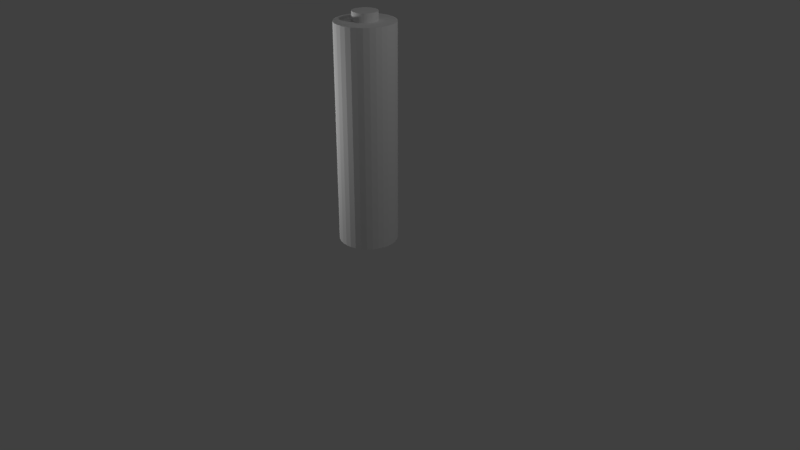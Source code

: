 # Source: untitled.blend  (saved by Blender 2.79.0; exported with 4.5.12 LTS)
import bpy
from mathutils import Matrix  # noqa: F401  (used for matrix-valued properties, if any)

bpy.ops.wm.read_factory_settings(use_empty=True)
scene = bpy.context.scene
scene.name = 'Scene'

# ---- collections
col_collection_1 = bpy.data.collections.new('Collection 1'); scene.collection.children.link(col_collection_1)

# ---- materials (node trees are filled in below, after node groups)
mat_material_001 = bpy.data.materials.new('Material.001')
mat_material_001.alpha_threshold = 0.0
mat_material_001.use_transparent_shadow = False
mat_material_001.roughness = 0.5
mat_material_001.specular_intensity = 0.4521

# ---- material node trees

# ---- world
world_world = bpy.data.worlds.new('World'); scene.world = world_world
world_world.color = (0.05088, 0.05088, 0.05088)
world_world.use_sun_shadow = False
world_world.sun_shadow_jitter_overblur = 0.0
world_world.cycles.sampling_method = 'MANUAL'

# ---- cameras
cam_camera = bpy.data.cameras.new('Camera')
cam_camera.clip_end = 100.0
cam_camera.lens = 35.0
cam_camera.sensor_width = 32.0
cam_camera.sensor_height = 18.0
cam_camera.ortho_scale = 7.314
cam_camera.dof.focus_distance = 0.0
cam_camera.dof.aperture_fstop = 128.0

# ---- lights
light_lamp_001 = bpy.data.lights.new('Lamp.001', 'POINT')
light_lamp_001.transmission_factor = 0.0
light_lamp_001.cutoff_distance = 30.0
light_lamp_001.energy = 100.0
light_lamp_001.shadow_buffer_clip_start = 1.001
light_lamp_001.shadow_soft_size = 0.1
light_lamp_001.shadow_maximum_resolution = 0.006
light_lamp_001.use_absolute_resolution = True
light_lamp = bpy.data.lights.new('Lamp', 'POINT')
light_lamp.transmission_factor = 0.0
light_lamp.cutoff_distance = 30.0
light_lamp.energy = 100.0
light_lamp.shadow_buffer_clip_start = 1.001
light_lamp.shadow_soft_size = 0.1
light_lamp.shadow_maximum_resolution = 0.006
light_lamp.use_absolute_resolution = True

# ---- meshes
me_cylinder = bpy.data.meshes.new('Cylinder')
me_cylinder.from_pydata([(0.0, 0.3711, 0.2593), (0.0, 0.3711, 3.005), (0.07239, 0.3639, 0.2593), (0.07239, 0.3639, 3.005), (0.142, 0.3428, 0.2593), (0.142, 0.3428, 3.005), (0.2061, 0.3085, 0.2593), (0.2061, 0.3085, 3.005), (0.2624, 0.2624, 0.2593), (0.2624, 0.2624, 3.005), (0.3085, 0.2061, 0.2593), (0.3085, 0.2061, 3.005), (0.3428, 0.142, 0.2593), (0.3428, 0.142, 3.005), (0.3639, 0.07239, 0.2593), (0.3639, 0.07239, 3.005), (0.3711, 2.801e-08, 0.2593), (0.3711, 2.801e-08, 3.005), (0.3639, -0.07239, 0.2593), (0.3639, -0.07239, 3.005), (0.3428, -0.142, 0.2593), (0.3428, -0.142, 3.005), (0.3085, -0.2061, 0.2593), (0.3085, -0.2061, 3.005), (0.2624, -0.2624, 0.2593), (0.2624, -0.2624, 3.005), (0.2061, -0.3085, 0.2593), (0.2061, -0.3085, 3.005), (0.142, -0.3428, 0.2593), (0.142, -0.3428, 3.005), (0.07239, -0.3639, 0.2593), (0.07239, -0.3639, 3.005), (-1.209e-07, -0.3711, 0.2593), (-1.209e-07, -0.3711, 3.005), (-0.07239, -0.3639, 0.2593), (-0.07239, -0.3639, 3.005), (-0.142, -0.3428, 0.2593), (-0.142, -0.3428, 3.005), (-0.2061, -0.3085, 0.2593), (-0.2061, -0.3085, 3.005), (-0.2624, -0.2624, 0.2593), (-0.2624, -0.2624, 3.005), (-0.3085, -0.2061, 0.2593), (-0.3085, -0.2061, 3.005), (-0.3428, -0.142, 0.2593), (-0.3428, -0.142, 3.005), (-0.3639, -0.07239, 0.2593), (-0.3639, -0.07239, 3.005), (-0.3711, 3.583e-07, 0.2593), (-0.3711, 3.583e-07, 3.005), (-0.3639, 0.07239, 0.2593), (-0.3639, 0.07239, 3.005), (-0.3428, 0.142, 0.2593), (-0.3428, 0.142, 3.005), (-0.3085, 0.2061, 0.2593), (-0.3085, 0.2061, 3.005), (-0.2624, 0.2624, 0.2593), (-0.2624, 0.2624, 3.005), (-0.2061, 0.3085, 0.2593), (-0.2061, 0.3085, 3.005), (-0.142, 0.3428, 0.2593), (-0.142, 0.3428, 3.005), (-0.07239, 0.3639, 0.2593), (-0.07239, 0.3639, 3.005), (0.0, 0.3711, 3.005), (0.07239, 0.3639, 3.005), (0.142, 0.3428, 3.005), (0.2061, 0.3085, 3.005), (0.2624, 0.2624, 3.005), (0.3085, 0.2061, 3.005), (0.3428, 0.142, 3.005), (0.3639, 0.07239, 3.005), (0.3711, 2.801e-08, 3.005), (0.3639, -0.07239, 3.005), (0.3428, -0.142, 3.005), (0.3085, -0.2061, 3.005), (0.2624, -0.2624, 3.005), (0.2061, -0.3085, 3.005), (0.142, -0.3428, 3.005), (0.07239, -0.3639, 3.005), (-1.209e-07, -0.3711, 3.005), (-0.07239, -0.3639, 3.005), (-0.142, -0.3428, 3.005), (-0.2061, -0.3085, 3.005), (-0.2624, -0.2624, 3.005), (-0.3085, -0.2061, 3.005), (-0.3428, -0.142, 3.005), (-0.3639, -0.07239, 3.005), (-0.3711, 3.583e-07, 3.005), (-0.3639, 0.07239, 3.005), (-0.3428, 0.142, 3.005), (-0.3085, 0.2061, 3.005), (-0.2624, 0.2624, 3.005), (-0.2061, 0.3085, 3.005), (-0.142, 0.3428, 3.005), (-0.07239, 0.3639, 3.005), (0.03038, 0.1527, 3.005), (2.557e-08, 0.1557, 3.005), (0.05958, 0.1438, 3.005), (0.0865, 0.1295, 3.005), (0.1101, 0.1101, 3.005), (0.1295, 0.0865, 3.005), (0.1438, 0.05958, 3.005), (0.1527, 0.03038, 3.005), (0.1557, 7.313e-08, 3.005), (0.1527, -0.03038, 3.005), (0.1438, -0.05958, 3.005), (0.1295, -0.0865, 3.005), (0.1101, -0.1101, 3.005), (0.0865, -0.1295, 3.005), (0.05958, -0.1438, 3.005), (0.03038, -0.1527, 3.005), (-2.516e-08, -0.1557, 3.005), (-0.03038, -0.1527, 3.005), (-0.05958, -0.1438, 3.005), (-0.0865, -0.1295, 3.005), (-0.1101, -0.1101, 3.005), (-0.1295, -0.0865, 3.005), (-0.1438, -0.05958, 3.005), (-0.1527, -0.03037, 3.005), (-0.1557, 2.117e-07, 3.005), (-0.1527, 0.03038, 3.005), (-0.1438, 0.05958, 3.005), (-0.1295, 0.0865, 3.005), (-0.1101, 0.1101, 3.005), (-0.0865, 0.1295, 3.005), (-0.05958, 0.1438, 3.005), (-0.03037, 0.1527, 3.005), (0.03038, 0.1527, 3.117), (-5.416e-09, 0.1557, 3.117), (0.05958, 0.1438, 3.117), (0.0865, 0.1295, 3.117), (0.1101, 0.1101, 3.117), (0.1295, 0.0865, 3.117), (0.1438, 0.05958, 3.117), (0.1527, 0.03038, 3.117), (0.1557, 7.313e-08, 3.117), (0.1527, -0.03038, 3.117), (0.1438, -0.05958, 3.117), (0.1295, -0.0865, 3.117), (0.1101, -0.1101, 3.117), (0.0865, -0.1295, 3.117), (0.05958, -0.1438, 3.117), (0.03038, -0.1527, 3.117), (-5.615e-08, -0.1557, 3.117), (-0.03038, -0.1527, 3.117), (-0.05958, -0.1438, 3.117), (-0.0865, -0.1295, 3.117), (-0.1101, -0.1101, 3.117), (-0.1295, -0.0865, 3.117), (-0.1438, -0.05958, 3.117), (-0.1527, -0.03037, 3.117), (-0.1557, 2.117e-07, 3.117), (-0.1527, 0.03038, 3.117), (-0.1438, 0.05958, 3.117), (-0.1295, 0.0865, 3.117), (-0.1101, 0.1101, 3.117), (-0.0865, 0.1295, 3.117), (-0.05958, 0.1438, 3.117), (-0.03037, 0.1527, 3.117), (0.0, 0.3711, 0.2593), (0.07239, 0.3639, 0.2593), (0.142, 0.3428, 0.2593), (0.2061, 0.3085, 0.2593), (0.2624, 0.2624, 0.2593), (0.3085, 0.2061, 0.2593), (0.3428, 0.142, 0.2593), (0.3639, 0.07239, 0.2593), (0.3711, 2.801e-08, 0.2593), (0.3639, -0.07239, 0.2593), (0.3428, -0.142, 0.2593), (0.3085, -0.2061, 0.2593), (0.2624, -0.2624, 0.2593), (0.2061, -0.3085, 0.2593), (0.142, -0.3428, 0.2593), (0.07239, -0.3639, 0.2593), (-1.209e-07, -0.3711, 0.2593), (-0.07239, -0.3639, 0.2593), (-0.142, -0.3428, 0.2593), (-0.2061, -0.3085, 0.2593), (-0.2624, -0.2624, 0.2593), (-0.3085, -0.2061, 0.2593), (-0.3428, -0.142, 0.2593), (-0.3639, -0.07239, 0.2593), (-0.3711, 3.583e-07, 0.2593), (-0.3639, 0.07239, 0.2593), (-0.3428, 0.142, 0.2593), (-0.3085, 0.2061, 0.2593), (-0.2624, 0.2624, 0.2593), (-0.2061, 0.3085, 0.2593), (-0.142, 0.3428, 0.2593), (-0.07239, 0.3639, 0.2593), (0.03038, 0.1527, 3.005), (2.557e-08, 0.1557, 3.005), (0.05958, 0.1438, 3.005), (0.0865, 0.1295, 3.005), (0.1101, 0.1101, 3.005), (0.1295, 0.0865, 3.005), (0.1438, 0.05958, 3.005), (0.1527, 0.03038, 3.005), (0.1557, 7.313e-08, 3.005), (0.1527, -0.03038, 3.005), (0.1438, -0.05958, 3.005), (0.1295, -0.0865, 3.005), (0.1101, -0.1101, 3.005), (0.0865, -0.1295, 3.005), (0.05958, -0.1438, 3.005), (0.03038, -0.1527, 3.005), (-2.516e-08, -0.1557, 3.005), (-0.03038, -0.1527, 3.005), (-0.05958, -0.1438, 3.005), (-0.0865, -0.1295, 3.005), (-0.1101, -0.1101, 3.005), (-0.1295, -0.0865, 3.005), (-0.1438, -0.05958, 3.005), (-0.1527, -0.03037, 3.005), (-0.1557, 2.117e-07, 3.005), (-0.1527, 0.03038, 3.005), (-0.1438, 0.05958, 3.005), (-0.1295, 0.0865, 3.005), (-0.1101, 0.1101, 3.005), (-0.0865, 0.1295, 3.005), (-0.05958, 0.1438, 3.005), (-0.03037, 0.1527, 3.005), (0.03038, 0.1527, 3.117), (-5.416e-09, 0.1557, 3.117), (0.05958, 0.1438, 3.117), (0.0865, 0.1295, 3.117), (0.1101, 0.1101, 3.117), (0.1295, 0.0865, 3.117), (0.1438, 0.05958, 3.117), (0.1527, 0.03038, 3.117), (0.1557, 7.313e-08, 3.117), (0.1527, -0.03038, 3.117), (0.1438, -0.05958, 3.117), (0.1295, -0.0865, 3.117), (0.1101, -0.1101, 3.117), (0.0865, -0.1295, 3.117), (0.05958, -0.1438, 3.117), (0.03038, -0.1527, 3.117), (-5.615e-08, -0.1557, 3.117), (-0.03038, -0.1527, 3.117), (-0.05958, -0.1438, 3.117), (-0.0865, -0.1295, 3.117), (-0.1101, -0.1101, 3.117), (-0.1295, -0.0865, 3.117), (-0.1438, -0.05958, 3.117), (-0.1527, -0.03037, 3.117), (-0.1557, 2.117e-07, 3.117), (-0.1527, 0.03038, 3.117), (-0.1438, 0.05958, 3.117), (-0.1295, 0.0865, 3.117), (-0.1101, 0.1101, 3.117), (-0.0865, 0.1295, 3.117), (-0.05958, 0.1438, 3.117), (-0.03037, 0.1527, 3.117)], [], [(160, 1, 3, 161), (161, 3, 5, 162), (162, 5, 7, 163), (163, 7, 9, 164), (164, 9, 11, 165), (165, 11, 13, 166), (166, 13, 15, 167), (167, 15, 17, 168), (168, 17, 19, 169), (169, 19, 21, 170), (170, 21, 23, 171), (171, 23, 25, 172), (172, 25, 27, 173), (173, 27, 29, 174), (174, 29, 31, 175), (175, 31, 33, 176), (176, 33, 35, 177), (177, 35, 37, 178), (178, 37, 39, 179), (179, 39, 41, 180), (180, 41, 43, 181), (181, 43, 45, 182), (182, 45, 47, 183), (183, 47, 49, 184), (184, 49, 51, 185), (185, 51, 53, 186), (186, 53, 55, 187), (187, 55, 57, 188), (188, 57, 59, 189), (189, 59, 61, 190), (190, 61, 63, 191), (191, 63, 1, 160), (0, 2, 4, 6, 8, 10, 12, 14, 16, 18, 20, 22, 24, 26, 28, 30, 32, 34, 36, 38, 40, 42, 44, 46, 48, 50, 52, 54, 56, 58, 60, 62), (208, 111, 143, 240), (72, 71, 199, 200), (86, 85, 213, 214), (73, 72, 200, 201), (87, 86, 214, 215), (74, 73, 201, 202), (88, 87, 215, 216), (75, 74, 202, 203), (89, 88, 216, 217), (76, 75, 203, 204), (90, 89, 217, 218), (77, 76, 204, 205), (91, 90, 218, 219), (78, 77, 205, 206), (65, 64, 193, 192), (92, 91, 219, 220), (79, 78, 206, 207), (66, 65, 192, 194), (93, 92, 220, 221), (80, 79, 207, 112), (67, 66, 194, 195), (94, 93, 221, 222), (81, 80, 112, 209), (68, 67, 195, 196), (95, 94, 222, 223), (82, 81, 209, 210), (69, 68, 196, 197), (64, 95, 223, 193), (83, 82, 210, 211), (70, 69, 197, 198), (84, 83, 211, 212), (71, 70, 198, 199), (85, 84, 212, 213), (224, 225, 255, 254, 253, 252, 251, 250, 249, 248, 247, 246, 245, 244, 243, 242, 241, 144, 239, 238, 237, 236, 235, 234, 233, 232, 231, 230, 229, 228, 227, 226), (99, 98, 130, 131), (126, 125, 157, 158), (113, 208, 240, 145), (100, 99, 131, 132), (127, 126, 158, 159), (114, 113, 145, 146), (101, 100, 132, 133), (97, 127, 159, 129), (115, 114, 146, 147), (102, 101, 133, 134), (116, 115, 147, 148), (103, 102, 134, 135), (117, 116, 148, 149), (104, 103, 135, 136), (118, 117, 149, 150), (105, 104, 136, 137), (119, 118, 150, 151), (106, 105, 137, 138), (120, 119, 151, 152), (107, 106, 138, 139), (121, 120, 152, 153), (108, 107, 139, 140), (122, 121, 153, 154), (109, 108, 140, 141), (123, 122, 154, 155), (110, 109, 141, 142), (96, 97, 129, 128), (124, 123, 155, 156), (111, 110, 142, 143), (98, 96, 128, 130), (125, 124, 156, 157)])
_uv = me_cylinder.uv_layers.new(name='UVMap')
_uv.uv.foreach_set('vector', [0.01747, 0.6834, 0.9788, 0.6834, 0.9788, 0.7253, 0.01747, 0.7253, 0.01747, 0.7253, 0.9788, 0.7253, 0.9788, 0.7664, 0.01747, 0.7664, 0.01747, 0.7664, 0.9788, 0.7664, 0.9788, 0.8052, 0.01747, 0.8052, 0.01747, 0.8052, 0.9788, 0.8052, 0.9788, 0.84, 0.01747, 0.84, 0.01747, 0.84, 0.9788, 0.84, 0.9788, 0.8697, 0.01747, 0.8697, 0.01475, 0.8717, 0.9801, 0.8717, 0.9801, 0.8935, 0.01475, 0.8935, 0.01475, 0.8935, 0.9801, 0.8935, 0.9801, 0.9177, 0.01475, 0.9177, 0.01475, 0.9177, 0.9801, 0.9177, 0.9801, 0.9434, 0.01475, 0.9434, 0.01475, 0.9434, 0.9801, 0.9434, 0.9801, 0.9696, 0.01475, 0.9696, 0.01475, 0.9696, 0.9801, 0.9696, 0.9801, 0.9953, 0.01475, 0.9953, 0.01475, 0.9953, 0.9801, 0.9953, 0.9801, 1.02, 0.01475, 1.02, 0.01475, 1.02, 0.9801, 1.02, 0.9801, 1.041, 0.01475, 1.041, 0.01713, 0.006076, 0.9835, 0.006076, 0.9835, 0.0367, 0.01713, 0.0367, 0.01713, 0.0367, 0.9835, 0.0367, 0.9835, 0.07072, 0.01713, 0.07072, 0.01713, 0.07072, 0.9835, 0.07072, 0.9835, 0.1068, 0.01713, 0.1068, 0.01713, 0.1068, 0.9835, 0.1068, 0.9835, 0.1437, 0.01713, 0.1437, 0.01713, 0.1437, 0.9835, 0.1437, 0.9835, 0.1798, 0.01713, 0.1798, 0.01713, 0.1798, 0.9835, 0.1798, 0.9835, 0.2138, 0.01713, 0.2138, 0.01713, 0.2138, 0.9835, 0.2138, 0.9835, 0.2444, 0.01713, 0.2444, 0.01713, 0.2444, 0.9835, 0.2444, 0.9835, 0.2705, 0.01713, 0.2705, 0.01713, 0.2705, 0.9835, 0.2705, 0.9835, 0.3011, 0.01713, 0.3011, 0.01713, 0.3011, 0.9835, 0.3011, 0.9835, 0.3351, 0.01713, 0.3351, 0.01713, 0.3351, 0.9835, 0.3351, 0.9835, 0.3712, 0.01713, 0.3712, 0.01713, 0.3712, 0.9835, 0.3712, 0.9835, 0.408, 0.01713, 0.408, 0.01713, 0.408, 0.9835, 0.408, 0.9835, 0.4442, 0.01713, 0.4442, 0.01713, 0.4442, 0.9835, 0.4442, 0.9835, 0.4782, 0.01713, 0.4782, 0.01713, 0.4782, 0.9835, 0.4782, 0.9835, 0.5088, 0.01713, 0.5088, 0.01713, 0.5088, 0.9835, 0.5088, 0.9835, 0.5348, 0.01713, 0.5348, 0.01747, 0.5391, 0.9788, 0.5391, 0.9788, 0.5687, 0.01747, 0.5687, 0.01747, 0.5687, 0.9788, 0.5687, 0.9788, 0.6036, 0.01747, 0.6036, 0.01747, 0.6036, 0.9788, 0.6036, 0.9788, 0.6423, 0.01747, 0.6423, 0.01747, 0.6423, 0.9788, 0.6423, 0.9788, 0.6834, 0.01747, 0.6834, 0.6056, 0.2494, 0.6056, 0.2545, 0.6043, 0.2594, 0.6019, 0.2641, 0.5984, 0.2683, 0.594, 0.2718, 0.5888, 0.2746, 0.583, 0.2766, 0.5768, 0.2775, 0.5706, 0.2775, 0.5644, 0.2766, 0.5586, 0.2746, 0.5534, 0.2718, 0.549, 0.2683, 0.5455, 0.2641, 0.5431, 0.2594, 0.5419, 0.2545, 0.5419, 0.2494, 0.5431, 0.2445, 0.5455, 0.2398, 0.549, 0.2356, 0.5534, 0.2321, 0.5586, 0.2293, 0.5644, 0.2274, 0.5706, 0.2264, 0.5768, 0.2264, 0.583, 0.2274, 0.5888, 0.2293, 0.594, 0.2321, 0.5984, 0.2356, 0.6019, 0.2398, 0.6043, 0.2445, 0.3183, 0.7948, 0.3126, 0.7929, 0.3126, 0.7929, 0.3183, 0.7948, 0.2973, 0.7633, 0.2996, 0.7587, 0.2996, 0.7587, 0.2973, 0.7633, 0.3517, 0.7867, 0.3474, 0.7902, 0.3474, 0.7902, 0.3517, 0.7867, 0.2961, 0.7681, 0.2973, 0.7633, 0.2973, 0.7633, 0.2961, 0.7681, 0.3552, 0.7825, 0.3517, 0.7867, 0.3517, 0.7867, 0.3552, 0.7825, 0.2961, 0.7731, 0.2961, 0.7681, 0.2961, 0.7681, 0.2961, 0.7731, 0.3575, 0.778, 0.3552, 0.7825, 0.3552, 0.7825, 0.3575, 0.778, 0.2973, 0.778, 0.2961, 0.7731, 0.2961, 0.7731, 0.2973, 0.778, 0.3587, 0.7731, 0.3575, 0.778, 0.3575, 0.778, 0.3587, 0.7731, 0.2996, 0.7825, 0.2973, 0.778, 0.2973, 0.778, 0.2996, 0.7825, 0.3587, 0.7681, 0.3587, 0.7731, 0.3587, 0.7731, 0.3587, 0.7681, 0.3031, 0.7867, 0.2996, 0.7825, 0.2996, 0.7825, 0.3031, 0.7867, 0.3575, 0.7633, 0.3587, 0.7681, 0.3587, 0.7681, 0.3575, 0.7633, 0.3074, 0.7902, 0.3031, 0.7867, 0.3031, 0.7867, 0.3074, 0.7902, 0.3305, 0.7454, 0.3365, 0.7464, 0.3365, 0.7464, 0.3305, 0.7454, 0.3552, 0.7587, 0.3575, 0.7633, 0.3575, 0.7633, 0.3552, 0.7587, 0.3126, 0.7929, 0.3074, 0.7902, 0.3074, 0.7902, 0.3126, 0.7929, 0.3243, 0.7454, 0.3305, 0.7454, 0.3305, 0.7454, 0.3243, 0.7454, 0.3517, 0.7546, 0.3552, 0.7587, 0.3552, 0.7587, 0.3517, 0.7546, 0.3183, 0.7948, 0.3126, 0.7929, 0.3126, 0.7929, 0.3183, 0.7948, 0.3183, 0.7464, 0.3243, 0.7454, 0.3243, 0.7454, 0.3183, 0.7464, 0.3474, 0.7511, 0.3517, 0.7546, 0.3517, 0.7546, 0.3474, 0.7511, 0.3243, 0.7958, 0.3183, 0.7948, 0.3183, 0.7948, 0.3243, 0.7958, 0.3126, 0.7483, 0.3183, 0.7464, 0.3183, 0.7464, 0.3126, 0.7483, 0.3422, 0.7483, 0.3474, 0.7511, 0.3474, 0.7511, 0.3422, 0.7483, 0.3305, 0.7958, 0.3243, 0.7958, 0.3243, 0.7958, 0.3305, 0.7958, 0.3074, 0.7511, 0.3126, 0.7483, 0.3126, 0.7483, 0.3074, 0.7511, 0.3365, 0.7464, 0.3422, 0.7483, 0.3422, 0.7483, 0.3365, 0.7464, 0.3365, 0.7948, 0.3305, 0.7958, 0.3305, 0.7958, 0.3365, 0.7948, 0.3031, 0.7546, 0.3074, 0.7511, 0.3074, 0.7511, 0.3031, 0.7546, 0.3422, 0.7929, 0.3365, 0.7948, 0.3365, 0.7948, 0.3422, 0.7929, 0.2996, 0.7587, 0.3031, 0.7546, 0.3031, 0.7546, 0.2996, 0.7587, 0.3474, 0.7902, 0.3422, 0.7929, 0.3422, 0.7929, 0.3474, 0.7902, 0.3305, 0.7454, 0.3365, 0.7464, 0.3422, 0.7483, 0.3474, 0.7511, 0.3517, 0.7546, 0.3552, 0.7587, 0.3575, 0.7633, 0.3587, 0.7681, 0.3587, 0.7731, 0.3575, 0.778, 0.3552, 0.7825, 0.3517, 0.7867, 0.3474, 0.7902, 0.3422, 0.7929, 0.3365, 0.7948, 0.3305, 0.7958, 0.3243, 0.7958, 0.3183, 0.7948, 0.3126, 0.7929, 0.3074, 0.7902, 0.3031, 0.7867, 0.2996, 0.7825, 0.2973, 0.778, 0.2961, 0.7731, 0.2961, 0.7681, 0.2973, 0.7633, 0.2996, 0.7587, 0.3031, 0.7546, 0.3074, 0.7511, 0.3126, 0.7483, 0.3183, 0.7464, 0.3243, 0.7454, 0.3183, 0.7464, 0.3243, 0.7454, 0.3243, 0.7454, 0.3183, 0.7464, 0.3474, 0.7511, 0.3517, 0.7546, 0.3517, 0.7546, 0.3474, 0.7511, 0.3243, 0.7958, 0.3183, 0.7948, 0.3183, 0.7948, 0.3243, 0.7958, 0.3126, 0.7483, 0.3183, 0.7464, 0.3183, 0.7464, 0.3126, 0.7483, 0.3422, 0.7483, 0.3474, 0.7511, 0.3474, 0.7511, 0.3422, 0.7483, 0.3305, 0.7958, 0.3243, 0.7958, 0.3243, 0.7958, 0.3305, 0.7958, 0.3074, 0.7511, 0.3126, 0.7483, 0.3126, 0.7483, 0.3074, 0.7511, 0.3365, 0.7464, 0.3422, 0.7483, 0.3422, 0.7483, 0.3365, 0.7464, 0.3365, 0.7948, 0.3305, 0.7958, 0.3305, 0.7958, 0.3365, 0.7948, 0.3031, 0.7546, 0.3074, 0.7511, 0.3074, 0.7511, 0.3031, 0.7546, 0.3422, 0.7929, 0.3365, 0.7948, 0.3365, 0.7948, 0.3422, 0.7929, 0.2996, 0.7587, 0.3031, 0.7546, 0.3031, 0.7546, 0.2996, 0.7587, 0.3474, 0.7902, 0.3422, 0.7929, 0.3422, 0.7929, 0.3474, 0.7902, 0.2973, 0.7633, 0.2996, 0.7587, 0.2996, 0.7587, 0.2973, 0.7633, 0.3517, 0.7867, 0.3474, 0.7902, 0.3474, 0.7902, 0.3517, 0.7867, 0.2961, 0.7681, 0.2973, 0.7633, 0.2973, 0.7633, 0.2961, 0.7681, 0.3552, 0.7825, 0.3517, 0.7867, 0.3517, 0.7867, 0.3552, 0.7825, 0.2961, 0.7731, 0.2961, 0.7681, 0.2961, 0.7681, 0.2961, 0.7731, 0.3575, 0.778, 0.3552, 0.7825, 0.3552, 0.7825, 0.3575, 0.778, 0.2973, 0.778, 0.2961, 0.7731, 0.2961, 0.7731, 0.2973, 0.778, 0.3587, 0.7731, 0.3575, 0.778, 0.3575, 0.778, 0.3587, 0.7731, 0.2996, 0.7825, 0.2973, 0.778, 0.2973, 0.778, 0.2996, 0.7825, 0.3587, 0.7681, 0.3587, 0.7731, 0.3587, 0.7731, 0.3587, 0.7681, 0.3031, 0.7867, 0.2996, 0.7825, 0.2996, 0.7825, 0.3031, 0.7867, 0.3575, 0.7633, 0.3587, 0.7681, 0.3587, 0.7681, 0.3575, 0.7633, 0.3074, 0.7902, 0.3031, 0.7867, 0.3031, 0.7867, 0.3074, 0.7902, 0.3305, 0.7454, 0.3365, 0.7464, 0.3365, 0.7464, 0.3305, 0.7454, 0.3552, 0.7587, 0.3575, 0.7633, 0.3575, 0.7633, 0.3552, 0.7587, 0.3126, 0.7929, 0.3074, 0.7902, 0.3074, 0.7902, 0.3126, 0.7929, 0.3243, 0.7454, 0.3305, 0.7454, 0.3305, 0.7454, 0.3243, 0.7454, 0.3517, 0.7546, 0.3552, 0.7587, 0.3552, 0.7587, 0.3517, 0.7546])
me_cylinder.materials.append(mat_material_001)
me_cylinder.use_remesh_preserve_volume = False
me_cylinder.use_remesh_preserve_attributes = False
me_cylinder.use_mirror_vertex_groups = False
me_cylinder.update()
me_cylinder.normals_split_custom_set([tuple(v) for v in zip(*[iter([0.09802, 0.9952, 0.0, 0.09802, 0.9952, 0.0, 0.09802, 0.9952, 0.0, 0.09802, 0.9952, 0.0, 0.2903, 0.9569, 0.0, 0.2903, 0.9569, 0.0, 0.2903, 0.9569, 0.0, 0.2903, 0.9569, 0.0, 0.4714, 0.8819, 0.0, 0.4714, 0.8819, 0.0, 0.4714, 0.8819, 0.0, 0.4714, 0.8819, 0.0, 0.6344, 0.773, 0.0, 0.6344, 0.773, 0.0, 0.6344, 0.773, 0.0, 0.6344, 0.773, 0.0, 0.773, 0.6344, 0.0, 0.773, 0.6344, 0.0, 0.773, 0.6344, 0.0, 0.773, 0.6344, 0.0, 0.8819, 0.4714, 0.0, 0.8819, 0.4714, 0.0, 0.8819, 0.4714, 0.0, 0.8819, 0.4714, 0.0, 0.9569, 0.2903, 0.0, 0.9569, 0.2903, 0.0, 0.9569, 0.2903, 0.0, 0.9569, 0.2903, 0.0, 0.9952, 0.09802, 0.0, 0.9952, 0.09802, 0.0, 0.9952, 0.09802, 0.0, 0.9952, 0.09802, 0.0, 0.9952, -0.09802, 0.0, 0.9952, -0.09802, 0.0, 0.9952, -0.09802, 0.0, 0.9952, -0.09802, 0.0, 0.9569, -0.2903, 0.0, 0.9569, -0.2903, 0.0, 0.9569, -0.2903, 0.0, 0.9569, -0.2903, 0.0, 0.8819, -0.4714, 0.0, 0.8819, -0.4714, 0.0, 0.8819, -0.4714, 0.0, 0.8819, -0.4714, 0.0, 0.773, -0.6344, 0.0, 0.773, -0.6344, 0.0, 0.773, -0.6344, 0.0, 0.773, -0.6344, 0.0, 0.6344, -0.773, 0.0, 0.6344, -0.773, 0.0, 0.6344, -0.773, 0.0, 0.6344, -0.773, 0.0, 0.4714, -0.8819, 0.0, 0.4714, -0.8819, 0.0, 0.4714, -0.8819, 0.0, 0.4714, -0.8819, 0.0, 0.2903, -0.9569, 0.0, 0.2903, -0.9569, 0.0, 0.2903, -0.9569, 0.0, 0.2903, -0.9569, 0.0, 0.09802, -0.9952, 0.0, 0.09802, -0.9952, 0.0, 0.09802, -0.9952, 0.0, 0.09802, -0.9952, 0.0, -0.09802, -0.9952, 0.0, -0.09802, -0.9952, 0.0, -0.09802, -0.9952, 0.0, -0.09802, -0.9952, 0.0, -0.2903, -0.9569, 0.0, -0.2903, -0.9569, 0.0, -0.2903, -0.9569, 0.0, -0.2903, -0.9569, 0.0, -0.4714, -0.8819, 0.0, -0.4714, -0.8819, 0.0, -0.4714, -0.8819, 0.0, -0.4714, -0.8819, 0.0, -0.6344, -0.773, 0.0, -0.6344, -0.773, 0.0, -0.6344, -0.773, 0.0, -0.6344, -0.773, 0.0, -0.773, -0.6344, 0.0, -0.773, -0.6344, 0.0, -0.773, -0.6344, 0.0, -0.773, -0.6344, 0.0, -0.8819, -0.4714, 0.0, -0.8819, -0.4714, 0.0, -0.8819, -0.4714, 0.0, -0.8819, -0.4714, 0.0, -0.9569, -0.2903, 0.0, -0.9569, -0.2903, 0.0, -0.9569, -0.2903, 0.0, -0.9569, -0.2903, 0.0, -0.9952, -0.09802, 0.0, -0.9952, -0.09802, 0.0, -0.9952, -0.09802, 0.0, -0.9952, -0.09802, 0.0, -0.9952, 0.09802, 0.0, -0.9952, 0.09802, 0.0, -0.9952, 0.09802, 0.0, -0.9952, 0.09802, 0.0, -0.9569, 0.2903, 0.0, -0.9569, 0.2903, 0.0, -0.9569, 0.2903, 0.0, -0.9569, 0.2903, 0.0, -0.8819, 0.4714, 0.0, -0.8819, 0.4714, 0.0, -0.8819, 0.4714, 0.0, -0.8819, 0.4714, 0.0, -0.773, 0.6344, 0.0, -0.773, 0.6344, 0.0, -0.773, 0.6344, 0.0, -0.773, 0.6344, 0.0, -0.6344, 0.773, 0.0, -0.6344, 0.773, 0.0, -0.6344, 0.773, 0.0, -0.6344, 0.773, 0.0, -0.4714, 0.8819, 0.0, -0.4714, 0.8819, 0.0, -0.4714, 0.8819, 0.0, -0.4714, 0.8819, 0.0, -0.2903, 0.9569, 0.0, -0.2903, 0.9569, 0.0, -0.2903, 0.9569, 0.0, -0.2903, 0.9569, 0.0, -0.09802, 0.9952, 0.0, -0.09802, 0.9952, 0.0, -0.09802, 0.9952, 0.0, -0.09802, 0.9952, 0.0, 4.334e-08, 0.0, -1.0, 4.334e-08, 0.0, -1.0, 4.334e-08, 0.0, -1.0, 4.334e-08, 0.0, -1.0, 4.334e-08, 0.0, -1.0, 4.334e-08, 0.0, -1.0, 4.334e-08, 0.0, -1.0, 4.334e-08, 0.0, -1.0, 4.334e-08, 0.0, -1.0, 4.334e-08, 0.0, -1.0, 4.334e-08, 0.0, -1.0, 4.334e-08, 0.0, -1.0, 4.334e-08, 0.0, -1.0, 4.334e-08, 0.0, -1.0, 4.334e-08, 0.0, -1.0, 4.334e-08, 0.0, -1.0, 4.334e-08, 0.0, -1.0, 4.334e-08, 0.0, -1.0, 4.334e-08, 0.0, -1.0, 4.334e-08, 0.0, -1.0, 4.334e-08, 0.0, -1.0, 4.334e-08, 0.0, -1.0, 4.334e-08, 0.0, -1.0, 4.334e-08, 0.0, -1.0, 4.334e-08, 0.0, -1.0, 4.334e-08, 0.0, -1.0, 4.334e-08, 0.0, -1.0, 4.334e-08, 0.0, -1.0, 4.334e-08, 0.0, -1.0, 4.334e-08, 0.0, -1.0, 4.334e-08, 0.0, -1.0, 4.334e-08, 0.0, -1.0, 0.09802, -0.9952, 0.0, 0.09802, -0.9952, 0.0, 0.09802, -0.9952, 0.0, 0.09802, -0.9952, 0.0, 0.0, 0.0, 1.0, 0.0, 0.0, 1.0, 0.0, 0.0, 1.0, 0.0, 0.0, 1.0, 2.02e-06, 0.0, 1.0, 2.02e-06, 0.0, 1.0, 2.02e-06, 0.0, 1.0, 2.02e-06, 0.0, 1.0, 6.733e-07, 0.0, 1.0, 6.733e-07, 0.0, 1.0, 6.733e-07, 0.0, 1.0, 6.733e-07, 0.0, 1.0, 1.347e-06, 0.0, 1.0, 1.347e-06, 0.0, 1.0, 1.347e-06, 0.0, 1.0, 1.347e-06, 0.0, 1.0, -1.347e-06, 0.0, 1.0, -1.347e-06, 0.0, 1.0, -1.347e-06, 0.0, 1.0, -1.347e-06, 0.0, 1.0, -6.733e-07, 0.0, 1.0, -6.733e-07, 0.0, 1.0, -6.733e-07, 0.0, 1.0, -6.733e-07, 0.0, 1.0, 6.733e-07, 0.0, 1.0, 6.733e-07, 0.0, 1.0, 6.733e-07, 0.0, 1.0, 6.733e-07, 0.0, 1.0, 6.733e-07, 0.0, 1.0, 6.733e-07, 0.0, 1.0, 6.733e-07, 0.0, 1.0, 6.733e-07, 0.0, 1.0, 6.733e-07, 0.0, 1.0, 6.733e-07, 0.0, 1.0, 6.733e-07, 0.0, 1.0, 6.733e-07, 0.0, 1.0, 6.733e-07, 0.0, 1.0, 6.733e-07, 0.0, 1.0, 6.733e-07, 0.0, 1.0, 6.733e-07, 0.0, 1.0, 6.733e-07, 0.0, 1.0, 6.733e-07, 0.0, 1.0, 6.733e-07, 0.0, 1.0, 6.733e-07, 0.0, 1.0, -2.02e-06, 0.0, 1.0, -2.02e-06, 0.0, 1.0, -2.02e-06, 0.0, 1.0, -2.02e-06, 0.0, 1.0, -4.376e-06, 0.0, 1.0, -4.376e-06, 0.0, 1.0, -4.376e-06, 0.0, 1.0, -4.376e-06, 0.0, 1.0, -1.683e-06, 0.0, 1.0, -1.683e-06, 0.0, 1.0, -1.683e-06, 0.0, 1.0, -1.683e-06, 0.0, 1.0, 0.0, 0.0, 1.0, 0.0, 0.0, 1.0, 0.0, 0.0, 1.0, 0.0, 0.0, 1.0, 5.05e-07, 0.0, 1.0, 5.05e-07, 0.0, 1.0, 5.05e-07, 0.0, 1.0, 5.05e-07, 0.0, 1.0, 5.05e-07, 0.0, 1.0, 5.05e-07, 0.0, 1.0, 5.05e-07, 0.0, 1.0, 5.05e-07, 0.0, 1.0, 2.02e-06, 0.0, 1.0, 2.02e-06, 0.0, 1.0, 2.02e-06, 0.0, 1.0, 2.02e-06, 0.0, 1.0, 2.272e-06, 0.0, 1.0, 2.272e-06, 0.0, 1.0, 2.272e-06, 0.0, 1.0, 2.272e-06, 0.0, 1.0, -1.683e-06, 0.0, 1.0, -1.683e-06, 0.0, 1.0, -1.683e-06, 0.0, 1.0, -1.683e-06, 0.0, 1.0, 3.367e-07, 0.0, 1.0, 3.367e-07, 0.0, 1.0, 3.367e-07, 0.0, 1.0, 3.367e-07, 0.0, 1.0, -9.258e-07, 0.0, 1.0, -9.258e-07, 0.0, 1.0, -9.258e-07, 0.0, 1.0, -9.258e-07, 0.0, 1.0, -1.347e-06, 0.0, 1.0, -1.347e-06, 0.0, 1.0, -1.347e-06, 0.0, 1.0, -1.347e-06, 0.0, 1.0, 1.01e-06, 0.0, 1.0, 1.01e-06, 0.0, 1.0, 1.01e-06, 0.0, 1.0, 1.01e-06, 0.0, 1.0, -3.198e-06, 0.0, 1.0, -3.198e-06, 0.0, 1.0, -3.198e-06, 0.0, 1.0, -3.198e-06, 0.0, 1.0, 4.04e-06, 0.0, 1.0, 4.04e-06, 0.0, 1.0, 4.04e-06, 0.0, 1.0, 4.04e-06, 0.0, 1.0, 1.767e-06, 0.0, 1.0, 1.767e-06, 0.0, 1.0, 1.767e-06, 0.0, 1.0, 1.767e-06, 0.0, 1.0, 3.03e-06, 0.0, 1.0, 3.03e-06, 0.0, 1.0, 3.03e-06, 0.0, 1.0, 3.03e-06, 0.0, 1.0, 2.02e-06, 0.0, 1.0, 2.02e-06, 0.0, 1.0, 2.02e-06, 0.0, 1.0, 2.02e-06, 0.0, 1.0, -2.693e-06, 0.0, 1.0, -2.693e-06, 0.0, 1.0, -2.693e-06, 0.0, 1.0, -2.693e-06, 0.0, 1.0, -2.02e-06, 0.0, 1.0, -2.02e-06, 0.0, 1.0, -2.02e-06, 0.0, 1.0, -2.02e-06, 0.0, 1.0, 0.0, 0.0, 1.0, 0.0, 0.0, 1.0, 0.0, 0.0, 1.0, 0.0, 0.0, 1.0, 2.462e-07, 0.0, 1.0, 2.462e-07, 0.0, 1.0, 2.462e-07, 0.0, 1.0, 2.462e-07, 0.0, 1.0, 2.462e-07, 0.0, 1.0, 2.462e-07, 0.0, 1.0, 2.462e-07, 0.0, 1.0, 2.462e-07, 0.0, 1.0, 2.462e-07, 0.0, 1.0, 2.462e-07, 0.0, 1.0, 2.462e-07, 0.0, 1.0, 2.462e-07, 0.0, 1.0, 2.462e-07, 0.0, 1.0, 2.462e-07, 0.0, 1.0, 2.462e-07, 0.0, 1.0, 2.462e-07, 0.0, 1.0, 2.462e-07, 0.0, 1.0, 2.462e-07, 0.0, 1.0, 2.462e-07, 0.0, 1.0, 2.462e-07, 0.0, 1.0, 2.462e-07, 0.0, 1.0, 2.462e-07, 0.0, 1.0, 2.462e-07, 0.0, 1.0, 2.462e-07, 0.0, 1.0, 2.462e-07, 0.0, 1.0, 2.462e-07, 0.0, 1.0, 2.462e-07, 0.0, 1.0, 2.462e-07, 0.0, 1.0, 2.462e-07, 0.0, 1.0, 2.462e-07, 0.0, 1.0, 2.462e-07, 0.0, 1.0, 2.462e-07, 0.0, 1.0, 0.4714, 0.8819, 6.796e-08, 0.4714, 0.8819, 6.796e-08, 0.4714, 0.8819, 6.796e-08, 0.4714, 0.8819, 6.796e-08, -0.4714, 0.8819, -1.359e-07, -0.4714, 0.8819, -1.359e-07, -0.4714, 0.8819, -1.359e-07, -0.4714, 0.8819, -1.359e-07, -0.09802, -0.9952, -1.359e-07, -0.09802, -0.9952, -1.359e-07, -0.09802, -0.9952, -1.359e-07, -0.09802, -0.9952, -1.359e-07, 0.6344, 0.773, 2.039e-07, 0.6344, 0.773, 2.039e-07, 0.6344, 0.773, 2.039e-07, 0.6344, 0.773, 2.039e-07, -0.2903, 0.9569, -1.359e-07, -0.2903, 0.9569, -1.359e-07, -0.2903, 0.9569, -1.359e-07, -0.2903, 0.9569, -1.359e-07, -0.2903, -0.9569, -1.359e-07, -0.2903, -0.9569, -1.359e-07, -0.2903, -0.9569, -1.359e-07, -0.2903, -0.9569, -1.359e-07, 0.773, 0.6344, 2.039e-07, 0.773, 0.6344, 2.039e-07, 0.773, 0.6344, 2.039e-07, 0.773, 0.6344, 2.039e-07, -0.09802, 0.9952, 1.359e-07, -0.09802, 0.9952, 1.359e-07, -0.09802, 0.9952, 1.359e-07, -0.09802, 0.9952, 1.359e-07, -0.4714, -0.8819, -1.359e-07, -0.4714, -0.8819, -1.359e-07, -0.4714, -0.8819, -1.359e-07, -0.4714, -0.8819, -1.359e-07, 0.8819, 0.4714, 2.379e-07, 0.8819, 0.4714, 2.379e-07, 0.8819, 0.4714, 2.379e-07, 0.8819, 0.4714, 2.379e-07, -0.6344, -0.773, -2.039e-07, -0.6344, -0.773, -2.039e-07, -0.6344, -0.773, -2.039e-07, -0.6344, -0.773, -2.039e-07, 0.9569, 0.2903, 2.548e-07, 0.9569, 0.2903, 2.548e-07, 0.9569, 0.2903, 2.548e-07, 0.9569, 0.2903, 2.548e-07, -0.773, -0.6344, -2.379e-07, -0.773, -0.6344, -2.379e-07, -0.773, -0.6344, -2.379e-07, -0.773, -0.6344, -2.379e-07, 0.9952, 0.09802, 2.644e-07, 0.9952, 0.09802, 2.644e-07, 0.9952, 0.09802, 2.644e-07, 0.9952, 0.09802, 2.644e-07, -0.8819, -0.4714, -3.058e-07, -0.8819, -0.4714, -3.058e-07, -0.8819, -0.4714, -3.058e-07, -0.8819, -0.4714, -3.058e-07, 0.9952, -0.09802, 2.644e-07, 0.9952, -0.09802, 2.644e-07, 0.9952, -0.09802, 2.644e-07, 0.9952, -0.09802, 2.644e-07, -0.9569, -0.2903, -3.823e-07, -0.9569, -0.2903, -3.823e-07, -0.9569, -0.2903, -3.823e-07, -0.9569, -0.2903, -3.823e-07, 0.9569, -0.2903, 2.548e-07, 0.9569, -0.2903, 2.548e-07, 0.9569, -0.2903, 2.548e-07, 0.9569, -0.2903, 2.548e-07, -0.9952, -0.09802, -3.302e-07, -0.9952, -0.09802, -3.302e-07, -0.9952, -0.09802, -3.302e-07, -0.9952, -0.09802, -3.302e-07, 0.8819, -0.4714, 2.379e-07, 0.8819, -0.4714, 2.379e-07, 0.8819, -0.4714, 2.379e-07, 0.8819, -0.4714, 2.379e-07, -0.9952, 0.09802, -3.302e-07, -0.9952, 0.09802, -3.302e-07, -0.9952, 0.09802, -3.302e-07, -0.9952, 0.09802, -3.302e-07, 0.773, -0.6344, 2.039e-07, 0.773, -0.6344, 2.039e-07, 0.773, -0.6344, 2.039e-07, 0.773, -0.6344, 2.039e-07, -0.9569, 0.2903, -3.823e-07, -0.9569, 0.2903, -3.823e-07, -0.9569, 0.2903, -3.823e-07, -0.9569, 0.2903, -3.823e-07, 0.6344, -0.773, 2.039e-07, 0.6344, -0.773, 2.039e-07, 0.6344, -0.773, 2.039e-07, 0.6344, -0.773, 2.039e-07, -0.8819, 0.4714, -2.718e-07, -0.8819, 0.4714, -2.718e-07, -0.8819, 0.4714, -2.718e-07, -0.8819, 0.4714, -2.718e-07, 0.4714, -0.8819, 2.039e-07, 0.4714, -0.8819, 2.039e-07, 0.4714, -0.8819, 2.039e-07, 0.4714, -0.8819, 2.039e-07, 0.09802, 0.9952, -1.359e-07, 0.09802, 0.9952, -1.359e-07, 0.09802, 0.9952, -1.359e-07, 0.09802, 0.9952, -1.359e-07, -0.773, 0.6344, -2.039e-07, -0.773, 0.6344, -2.039e-07, -0.773, 0.6344, -2.039e-07, -0.773, 0.6344, -2.039e-07, 0.2903, -0.9569, 1.359e-07, 0.2903, -0.9569, 1.359e-07, 0.2903, -0.9569, 1.359e-07, 0.2903, -0.9569, 1.359e-07, 0.2903, 0.9569, 1.359e-07, 0.2903, 0.9569, 1.359e-07, 0.2903, 0.9569, 1.359e-07, 0.2903, 0.9569, 1.359e-07, -0.6344, 0.773, -2.039e-07, -0.6344, 0.773, -2.039e-07, -0.6344, 0.773, -2.039e-07, -0.6344, 0.773, -2.039e-07])] * 3)])

# ---- objects
ob_lamp_001 = bpy.data.objects.new('Lamp.001', light_lamp_001)
ob_cylinder = bpy.data.objects.new('Cylinder', me_cylinder)
ob_lamp = bpy.data.objects.new('Lamp', light_lamp)
ob_camera = bpy.data.objects.new('Camera', cam_camera)

# ---- transforms, parenting, visibility, modifiers, constraints
ob_lamp_001.location = (-2.193, -1.76, 2.394)
ob_lamp_001.rotation_euler = (0.6503, 0.05522, 1.866)
ob_lamp_001.lock_rotations_4d = False
ob_lamp_001.empty_display_type = 'ARROWS'
ob_lamp_001.color = (0.0, 0.0, 0.0, 0.0)
ob_lamp_001.lineart.crease_threshold = 0.0
ob_cylinder.location = (0.0, 0.0, 0.0)
ob_cylinder.lineart.crease_threshold = 0.0
ob_lamp.location = (4.076, 1.005, 5.904)
ob_lamp.rotation_euler = (0.6503, 0.05522, 1.866)
ob_lamp.lock_rotations_4d = False
ob_lamp.empty_display_type = 'ARROWS'
ob_lamp.color = (0.0, 0.0, 0.0, 0.0)
ob_lamp.lineart.crease_threshold = 0.0
ob_camera.location = (7.481, -6.508, 5.344)
ob_camera.rotation_euler = (1.109, 0.0, 0.8149)
ob_camera.lock_rotations_4d = False
ob_camera.empty_display_type = 'ARROWS'
ob_camera.color = (0.0, 0.0, 0.0, 0.0)
ob_camera.display_type = 'WIRE'
ob_camera.lineart.crease_threshold = 0.0

# ---- collection membership
col_collection_1.objects.link(ob_lamp_001)
col_collection_1.objects.link(ob_cylinder)
col_collection_1.objects.link(ob_lamp)
col_collection_1.objects.link(ob_camera)

# ---- scene / render settings (as saved in the file)
scene.camera = ob_camera
scene.frame_start = 1; scene.frame_end = 250; scene.frame_set(1)
scene.render.engine = 'BLENDER_EEVEE_NEXT'
scene.render.resolution_percentage = 50
scene.render.dither_intensity = 0.0
scene.cycles.use_denoising = False
scene.cycles.samples = 128
scene.cycles.sampling_pattern = 'TABULATED_SOBOL'
scene.cycles.use_adaptive_sampling = False
scene.cycles.use_light_tree = False
scene.cycles.blur_glossy = 0.0
scene.cycles.sample_clamp_indirect = 0.0
scene.view_settings.view_transform = 'Standard'
bpy.context.view_layer.update()
